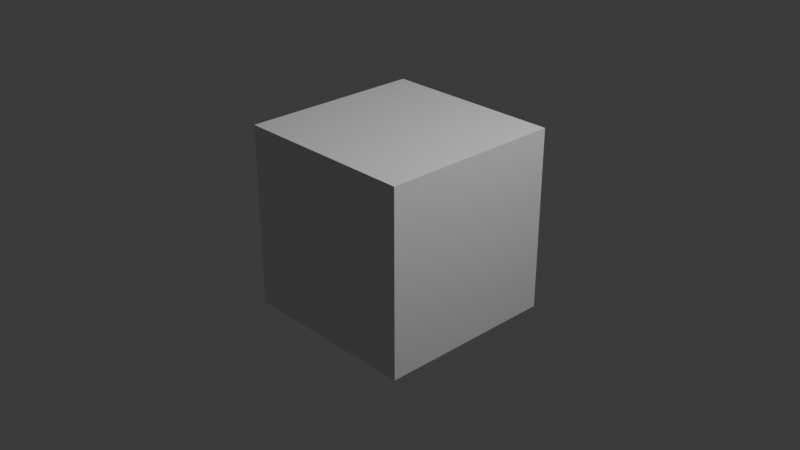 # Source: startup.blend  (saved by Blender 4.4.32; exported with 4.5.12 LTS)
import bpy
from mathutils import Matrix  # noqa: F401  (used for matrix-valued properties, if any)

bpy.ops.wm.read_factory_settings(use_empty=True)
scene = bpy.context.scene
scene.name = 'Scene'

# ---- collections
col_collection = bpy.data.collections.new('Collection'); scene.collection.children.link(col_collection)

# ---- materials (node trees are filled in below, after node groups)
mat_material = bpy.data.materials.new('Material')
mat_material.alpha_threshold = 0.0
mat_material.roughness = 0.5
mat_material.line_color = (0.0, 0.0, 0.0, 1.0)

# ---- material node trees
mat_material.use_nodes = True; mat_material.node_tree.nodes.clear()
_N = mat_material.node_tree.nodes; _L = mat_material.node_tree.links
n0 = _N.new('ShaderNodeOutputMaterial'); n0.name = 'Material Output'; n0.location = (300, 300)
n1 = _N.new('ShaderNodeBsdfPrincipled'); n1.name = 'Principled BSDF'; n1.location = (10, 300)
n1.inputs[3].default_value = 1.45
_L.new(n1.outputs[0], n0.inputs[0])
n0.is_active_output = True

# ---- world
world_world = bpy.data.worlds.new('World'); scene.world = world_world
world_world.use_nodes = True; world_world.node_tree.nodes.clear()
_N = world_world.node_tree.nodes; _L = world_world.node_tree.links
n0 = _N.new('ShaderNodeOutputWorld'); n0.name = 'World Output'; n0.location = (300, 300)
n1 = _N.new('ShaderNodeBackground'); n1.name = 'Background'; n1.location = (10, 300)
n1.inputs[0].default_value = (0.05088, 0.05088, 0.05088, 1.0)
_L.new(n1.outputs[0], n0.inputs[0])
n0.is_active_output = True
world_world.color = (0.05088, 0.05088, 0.05088)
world_world.sun_shadow_jitter_overblur = 0.0

# ---- cameras
cam_camera = bpy.data.cameras.new('Camera')
cam_camera.clip_end = 100.0
cam_camera.ortho_scale = 7.314

# ---- lights
light_light = bpy.data.lights.new('Light', 'POINT')
light_light.energy = 1000.0
light_light.shadow_soft_size = 0.1

# ---- meshes
me_cube = bpy.data.meshes.new('Cube')
me_cube.from_pydata([(1.0, 1.0, 1.0), (1.0, 1.0, -1.0), (1.0, -1.0, 1.0), (1.0, -1.0, -1.0), (-1.0, 1.0, 1.0), (-1.0, 1.0, -1.0), (-1.0, -1.0, 1.0), (-1.0, -1.0, -1.0)], [], [(0, 4, 6, 2), (3, 2, 6, 7), (7, 6, 4, 5), (5, 1, 3, 7), (1, 0, 2, 3), (5, 4, 0, 1)])
_uv = me_cube.uv_layers.new(name='UVMap')
_uv.uv.foreach_set('vector', [0.625, 0.5, 0.875, 0.5, 0.875, 0.75, 0.625, 0.75, 0.375, 0.75, 0.625, 0.75, 0.625, 1.0, 0.375, 1.0, 0.375, 0.0, 0.625, 0.0, 0.625, 0.25, 0.375, 0.25, 0.125, 0.5, 0.375, 0.5, 0.375, 0.75, 0.125, 0.75, 0.375, 0.5, 0.625, 0.5, 0.625, 0.75, 0.375, 0.75, 0.375, 0.25, 0.625, 0.25, 0.625, 0.5, 0.375, 0.5])
me_cube.materials.append(mat_material)
me_cube.use_mirror_vertex_groups = False
me_cube.update()

# ---- objects
ob_cube = bpy.data.objects.new('Cube', me_cube)
ob_light = bpy.data.objects.new('Light', light_light)
ob_camera = bpy.data.objects.new('Camera', cam_camera)

# ---- transforms, parenting, visibility, modifiers, constraints
ob_cube.location = (0.0, 0.0, 0.0)
ob_cube.lock_rotations_4d = False
ob_cube.empty_display_type = 'ARROWS'
ob_cube.lineart.crease_threshold = 0.0
ob_light.location = (4.076, 1.005, 5.904)
ob_light.rotation_euler = (0.6503, 0.05522, 1.866)
ob_light.lock_rotations_4d = False
ob_light.empty_display_type = 'ARROWS'
ob_light.color = (0.0, 0.0, 0.0, 0.0)
ob_light.lineart.crease_threshold = 0.0
ob_camera.location = (7.359, -6.926, 4.958)
ob_camera.rotation_euler = (1.109, 0.0, 0.8149)
ob_camera.lock_rotations_4d = False
ob_camera.empty_display_type = 'ARROWS'
ob_camera.color = (0.0, 0.0, 0.0, 0.0)
ob_camera.display_type = 'WIRE'
ob_camera.lineart.crease_threshold = 0.0

# ---- collection membership
col_collection.objects.link(ob_cube)
col_collection.objects.link(ob_light)
col_collection.objects.link(ob_camera)

# ---- scene / render settings (as saved in the file)
scene.camera = ob_camera
scene.frame_start = 1; scene.frame_end = 250; scene.frame_set(1)
scene.render.engine = 'CYCLES'
bpy.context.view_layer.update()
